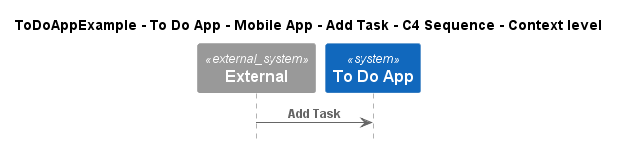

The diagram above was rendered by PlantUML. Its source (embedded in the PNG):
@startuml
!pragma layout smetana
!include ..\..\..\..\..\..\..\.c4s\C4_Sequence.puml

title ToDoAppExample - To Do App - Mobile App - Add Task - C4 Sequence - Context level

System_Ext(C4InterFlow.SoftwareSystems.ExternalSystem, "External", "")
System(ToDoAppExample.SoftwareSystems.ToDoApp, "To Do App", "")

Rel(C4InterFlow.SoftwareSystems.ExternalSystem, ToDoAppExample.SoftwareSystems.ToDoApp, "Add Task")


@enduml